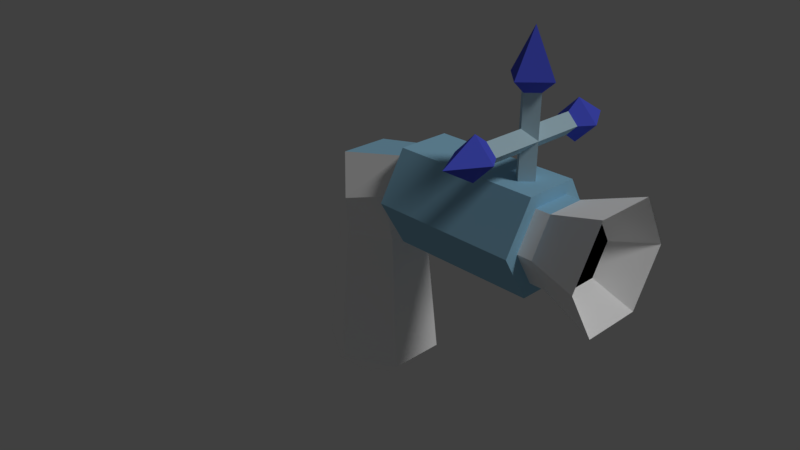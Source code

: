 # Source: tetrasGun.blend  (saved by Blender 2.79.0; exported with 4.5.12 LTS)
import bpy
from mathutils import Matrix  # noqa: F401  (used for matrix-valued properties, if any)

bpy.ops.wm.read_factory_settings(use_empty=True)
scene = bpy.context.scene
scene.name = 'Scene'

# ---- collections
col_collection_1 = bpy.data.collections.new('Collection 1'); scene.collection.children.link(col_collection_1)

# ---- materials (node trees are filled in below, after node groups)
mat_main = bpy.data.materials.new('Main')
mat_main.alpha_threshold = 0.0
mat_main.use_transparent_shadow = False
mat_main.diffuse_color = (1.0, 1.0, 1.0, 1.0)
mat_main.roughness = 0.5
mat_plate = bpy.data.materials.new('Plate')
mat_plate.alpha_threshold = 0.0
mat_plate.use_transparent_shadow = False
mat_plate.diffuse_color = (0.3146, 0.6042, 0.8, 1.0)
mat_plate.roughness = 0.5
mat_bright = bpy.data.materials.new('Bright')
mat_bright.alpha_threshold = 0.0
mat_bright.use_transparent_shadow = False
mat_bright.diffuse_color = (0.5101, 0.7096, 0.8, 1.0)
mat_bright.roughness = 0.5
mat_dark = bpy.data.materials.new('Dark')
mat_dark.alpha_threshold = 0.0
mat_dark.use_transparent_shadow = False
mat_dark.diffuse_color = (0.0, 0.0, 0.0, 1.0)
mat_dark.roughness = 0.5
mat_deep = bpy.data.materials.new('Deep')
mat_deep.alpha_threshold = 0.0
mat_deep.use_transparent_shadow = False
mat_deep.diffuse_color = (0.09072, 0.118, 0.8, 1.0)
mat_deep.roughness = 0.5

# ---- material node trees

# ---- world
world_world = bpy.data.worlds.new('World'); scene.world = world_world
world_world.color = (0.05088, 0.05088, 0.05088)
world_world.use_sun_shadow = False
world_world.sun_shadow_jitter_overblur = 0.0
world_world.cycles.sampling_method = 'MANUAL'

# ---- cameras
cam_camera = bpy.data.cameras.new('Camera')
cam_camera.clip_end = 100.0
cam_camera.lens = 35.0
cam_camera.sensor_width = 32.0
cam_camera.sensor_height = 18.0
cam_camera.ortho_scale = 7.314
cam_camera.dof.focus_distance = 0.0
cam_camera.dof.aperture_fstop = 128.0

# ---- lights
light_lamp = bpy.data.lights.new('Lamp', 'SUN')
light_lamp.transmission_factor = 0.0
light_lamp.cutoff_distance = 30.0
light_lamp.angle = 0.1993
light_lamp.energy = 1.0
light_lamp.shadow_buffer_clip_start = 1.001
light_lamp.shadow_soft_size = 0.1
light_lamp.shadow_cascade_max_distance = 1000.0

# ---- meshes
me_cylinder = bpy.data.meshes.new('Cylinder')
me_cylinder.from_pydata([(0.2626, 0.7227, -1.13), (0.2626, 0.5561, 0.5809), (0.8885, 0.3613, -1.13), (0.7443, 0.2781, 0.5809), (0.8885, -0.3613, -1.13), (0.7443, -0.2781, 0.5809), (0.2626, -0.7227, -1.13), (0.2626, -0.5561, 0.5809), (-0.3632, -0.3613, -1.13), (-0.219, -0.2781, 0.5809), (-0.3632, 0.3613, -1.13), (-0.219, 0.2781, 0.5809), (0.8797, 0.4939, 1.257), (2.95, 0.488, 1.257), (0.9207, 0.2633, 0.8342), (2.95, 0.244, 0.8342), (0.9207, -0.2633, 0.8342), (2.95, -0.244, 0.8342), (0.8797, -0.4939, 1.257), (2.95, -0.488, 1.257), (0.8723, -0.244, 1.679), (2.95, -0.244, 1.679), (0.8723, 0.244, 1.679), (2.95, 0.244, 1.679), (0.3384, 0.6419, 1.105), (0.7699, 0.3398, 0.7283), (0.7699, -0.3398, 0.7283), (0.3384, -0.6419, 1.105), (-0.05004, -0.3095, 1.481), (-0.05004, 0.3095, 1.481), (3.209, 0.203, 0.9051), (3.209, 0.4061, 1.257), (3.209, -0.203, 0.9051), (3.209, -0.4061, 1.257), (3.209, -0.203, 1.608), (3.209, 0.203, 1.608), (3.618, 0.3682, 0.6191), (3.618, 0.7364, 1.257), (3.618, -0.3682, 0.6191), (3.618, -0.7364, 1.257), (3.618, -0.3682, 1.895), (3.618, 0.3682, 1.895), (2.431, 0.1255, 1.631), (2.431, 0.1255, 2.748), (2.557, -3.791e-09, 1.631), (2.557, -3.791e-09, 2.748), (2.431, -0.1255, 1.631), (2.431, -0.1255, 2.748), (2.306, 3.193e-09, 1.631), (2.306, 3.193e-09, 2.748), (2.709, -9.895e-09, 2.884), (2.431, 0.2775, 2.884), (2.431, -0.2775, 2.884), (2.154, 5.543e-09, 2.884), (2.431, 1.152e-09, 3.389), (2.43, 0.6302, 2.384), (2.43, -0.6302, 2.384), (2.559, 0.6302, 2.254), (2.559, -0.6302, 2.254), (2.43, 0.6302, 2.125), (2.43, -0.6302, 2.125), (2.301, 0.6302, 2.254), (2.301, -0.6302, 2.254), (2.43, 0.7967, 2.501), (2.677, 0.7967, 2.254), (2.677, -0.7967, 2.254), (2.43, -0.7967, 2.501), (2.43, 0.7967, 2.007), (2.43, -0.7967, 2.007), (2.183, 0.7967, 2.254), (2.183, -0.7967, 2.254), (2.43, -1.22, 2.254), (2.43, 1.22, 2.254), (0.2626, 0.3814, -1.462), (0.5929, 0.1907, -1.462), (0.5929, -0.1907, -1.462), (0.2626, -0.3814, -1.462), (-0.06763, -0.1907, -1.462), (-0.06763, 0.1907, -1.462), (0.9743, 0.6629, 1.257), (2.769, 0.655, 1.257), (1.01, 0.3535, 0.6895), (2.769, 0.3275, 0.6895), (1.01, -0.3535, 0.6895), (2.769, -0.3275, 0.6895), (0.9743, -0.6629, 1.257), (2.769, -0.655, 1.257), (0.9679, -0.3275, 1.824), (2.769, -0.3275, 1.824), (0.9679, 0.3275, 1.824), (2.769, 0.3275, 1.824)], [], [(0, 1, 3, 2), (2, 3, 5, 4), (4, 5, 7, 6), (6, 7, 9, 8), (8, 9, 11, 10), (10, 11, 1, 0), (2, 4, 75, 74), (12, 13, 15, 14), (14, 15, 17, 16), (16, 17, 19, 18), (18, 19, 21, 20), (21, 19, 39, 40), (20, 21, 23, 22), (22, 23, 13, 12), (16, 26, 25, 14), (5, 3, 25, 26), (3, 1, 24, 25), (14, 25, 24, 12), (12, 24, 29, 22), (1, 11, 29, 24), (11, 9, 28, 29), (22, 29, 28, 20), (20, 28, 27, 18), (9, 7, 27, 28), (7, 5, 26, 27), (18, 27, 26, 16), (30, 31, 35, 34, 33, 32), (17, 15, 36, 38), (23, 21, 40, 41), (15, 13, 37, 36), (19, 17, 38, 39), (13, 23, 41, 37), (31, 30, 36, 37), (30, 32, 38, 36), (32, 33, 39, 38), (33, 34, 40, 39), (34, 35, 41, 40), (35, 31, 37, 41), (42, 43, 45, 44), (44, 45, 47, 46), (49, 47, 52, 53), (46, 47, 49, 48), (48, 49, 43, 42), (42, 44, 46, 48), (51, 53, 54), (43, 49, 53, 51), (47, 45, 50, 52), (45, 43, 51, 50), (52, 50, 54), (53, 52, 54), (50, 51, 54), (55, 56, 58, 57), (57, 58, 60, 59), (56, 62, 70, 66), (59, 60, 62, 61), (61, 62, 56, 55), (57, 59, 67, 64), (65, 66, 71), (68, 65, 71), (55, 57, 64, 63), (59, 61, 69, 67), (60, 58, 65, 68), (58, 56, 66, 65), (61, 55, 63, 69), (62, 60, 68, 70), (69, 63, 72), (67, 69, 72), (64, 67, 72), (63, 64, 72), (66, 70, 71), (70, 68, 71), (73, 74, 75, 76, 77, 78), (8, 10, 78, 77), (0, 2, 74, 73), (4, 6, 76, 75), (10, 0, 73, 78), (6, 8, 77, 76), (79, 80, 82, 81), (81, 82, 84, 83), (83, 84, 86, 85), (85, 86, 88, 87), (87, 88, 90, 89), (89, 90, 80, 79), (79, 81, 83, 85, 87, 89), (82, 80, 90, 88, 86, 84)])
me_cylinder.polygons.foreach_set('material_index', [0, 0, 0, 0, 1, 0, 0, 0, 0, 0, 0, 0, 1, 0, 0, 0, 0, 0, 0, 0, 1, 1, 0, 0, 0, 0, 3, 0, 0, 0, 0, 0, 0, 0, 0, 0, 0, 0, 2, 2, 4, 2, 2, 2, 4, 4, 4, 4, 4, 4, 4, 2, 2, 4, 2, 2, 4, 4, 4, 4, 4, 4, 4, 4, 4, 4, 4, 4, 4, 4, 4, 0, 0, 0, 0, 0, 0, 1, 1, 1, 1, 1, 1, 1, 1])
_uv = me_cylinder.uv_layers.new(name='UVMap')
_uv.uv.foreach_set('vector', [0.2293, 0.09353, 0.2293, 0.5056, 0.4029, 0.5056, 0.4549, 0.09353, 0.4549, 0.09353, 0.4029, 0.5056, 0.4029, 0.5056, 0.4549, 0.09353, 0.4549, 0.09353, 0.4029, 0.5056, 0.2293, 0.5056, 0.2293, 0.09353, 0.2293, 0.09353, 0.2293, 0.5056, 0.0556, 0.5056, 0.04789, 0.09353, 0.117, 8.941e-08, 0.09468, 0.6502, -0.01524, 0.6502, -0.0311, 0.0, 0.04789, 0.09353, 0.0556, 0.5056, 0.2293, 0.5056, 0.2293, 0.09353, 0.4549, 0.09353, 0.4549, 0.09353, 0.3483, 0.0136, 0.3483, 0.0136, 0.4517, 0.6684, 0.8322, 0.6684, 0.8322, 0.5666, 0.4665, 0.5666, 0.4665, 0.5666, 0.8322, 0.5666, 0.8322, 0.5666, 0.4665, 0.5666, 0.4665, 0.5666, 0.8322, 0.5666, 0.8322, 0.6684, 0.4517, 0.6684, 0.4517, 0.6684, 0.8322, 0.6684, 0.8322, 0.7702, 0.4491, 0.7702, 0.8322, 0.7702, 0.8322, 0.6684, 1.0, 0.6684, 1.0, 0.8834, 0.05903, 1.0, 0.02819, 0.9478, -0.02583, 0.9478, -0.01689, 1.0, 0.4491, 0.7702, 0.8322, 0.7702, 0.8322, 0.6684, 0.4517, 0.6684, 0.4665, 0.5666, 0.4275, 0.5391, 0.4275, 0.5391, 0.4665, 0.5666, 0.4029, 0.5056, 0.4029, 0.5056, 0.4275, 0.5391, 0.4275, 0.5391, 0.4029, 0.5056, 0.2293, 0.5056, 0.304, 0.6111, 0.4275, 0.5391, 0.4665, 0.5666, 0.4275, 0.5391, 0.304, 0.6111, 0.4517, 0.6684, 0.4517, 0.6684, 0.304, 0.6111, 0.1928, 0.6831, 0.4491, 0.7702, 0.2293, 0.5056, 0.0556, 0.5056, 0.1928, 0.6831, 0.304, 0.6111, -0.01524, 0.6502, 0.09468, 0.6502, 0.09493, 0.9706, -0.02252, 0.9706, -0.01689, 1.0, -0.02252, 0.9706, 0.09493, 0.9706, 0.05903, 1.0, 0.4491, 0.7702, 0.1928, 0.6831, 0.304, 0.6111, 0.4517, 0.6684, 0.0556, 0.5056, 0.2293, 0.5056, 0.304, 0.6111, 0.1928, 0.6831, 0.2293, 0.5056, 0.4029, 0.5056, 0.4275, 0.5391, 0.304, 0.6111, 0.4517, 0.6684, 0.304, 0.6111, 0.4275, 0.5391, 0.4665, 0.5666, 0.8972, 0.5837, 0.8972, 0.6684, 0.8972, 0.7531, 0.8972, 0.7531, 0.8972, 0.6684, 0.8972, 0.5837, 0.8322, 0.5666, 0.8322, 0.5666, 1.0, 0.4534, 1.0, 0.4534, 0.8322, 0.7702, 0.8322, 0.7702, 1.0, 0.8834, 1.0, 0.8834, 0.8322, 0.5666, 0.8322, 0.6684, 1.0, 0.6684, 1.0, 0.4534, 0.8322, 0.6684, 0.8322, 0.5666, 1.0, 0.4534, 1.0, 0.6684, 0.8322, 0.6684, 0.8322, 0.7702, 1.0, 0.8834, 1.0, 0.6684, 0.8972, 0.6684, 0.8972, 0.5837, 1.0, 0.4534, 1.0, 0.6684, 0.8972, 0.5837, 0.8972, 0.5837, 1.0, 0.4534, 1.0, 0.4534, 0.8972, 0.5837, 0.8972, 0.6684, 1.0, 0.6684, 1.0, 0.4534, 0.8972, 0.6684, 0.8972, 0.7531, 1.0, 0.8834, 1.0, 0.6684, 0.8972, 0.7531, 0.8972, 0.7531, 1.0, 0.8834, 1.0, 0.8834, 0.8972, 0.7531, 0.8972, 0.6684, 1.0, 0.6684, 1.0, 0.8834, 0.7018, 0.6376, 0.7018, 0.8677, 0.7333, 0.8677, 0.7333, 0.6376, 0.7333, 0.6376, 0.7333, 0.8677, 0.7018, 0.8677, 0.7018, 0.6376, 0.6703, 0.8677, 0.7018, 0.8677, 0.7018, 0.8959, 0.6321, 0.8959, 0.7018, 0.6376, 0.7018, 0.8677, 0.6703, 0.8677, 0.6703, 0.6376, 0.6703, 0.6376, 0.6703, 0.8677, 0.7018, 0.8677, 0.7018, 0.6376, 0.7018, 0.6376, 0.7333, 0.6376, 0.7018, 0.6376, 0.6703, 0.6376, 0.7018, 0.8959, 0.6321, 0.8959, 0.7018, 1.0, 0.7018, 0.8677, 0.6703, 0.8677, 0.6321, 0.8959, 0.7018, 0.8959, 0.7018, 0.8677, 0.7333, 0.8677, 0.7715, 0.8959, 0.7018, 0.8959, 0.7333, 0.8677, 0.7018, 0.8677, 0.7018, 0.8959, 0.7715, 0.8959, 0.7018, 0.8959, 0.7715, 0.8959, 0.7018, 1.0, 0.6321, 0.8959, 0.7018, 0.8959, 0.7018, 1.0, 0.7715, 0.8959, 0.7018, 0.8959, 0.7018, 1.0, 0.7015, 0.7927, 0.7015, 0.7927, 0.734, 0.7661, 0.734, 0.7661, 0.734, 0.7661, 0.734, 0.7661, 0.7015, 0.7395, 0.7015, 0.7395, 0.7015, 0.7927, 0.6691, 0.7661, 0.6395, 0.7661, 0.7015, 0.817, 0.7015, 0.7395, 0.7015, 0.7395, 0.6691, 0.7661, 0.6691, 0.7661, 0.6691, 0.7661, 0.6691, 0.7661, 0.7015, 0.7927, 0.7015, 0.7927, 0.734, 0.7661, 0.7015, 0.7395, 0.7015, 0.7152, 0.7636, 0.7661, 0.7636, 0.7661, 0.7015, 0.817, 0.7015, 0.7661, 0.7015, 0.7152, 0.7636, 0.7661, 0.7015, 0.7661, 0.7015, 0.7927, 0.734, 0.7661, 0.7636, 0.7661, 0.7015, 0.817, 0.7015, 0.7395, 0.6691, 0.7661, 0.6395, 0.7661, 0.7015, 0.7152, 0.7015, 0.7395, 0.734, 0.7661, 0.7636, 0.7661, 0.7015, 0.7152, 0.734, 0.7661, 0.7015, 0.7927, 0.7015, 0.817, 0.7636, 0.7661, 0.6691, 0.7661, 0.7015, 0.7927, 0.7015, 0.817, 0.6395, 0.7661, 0.6691, 0.7661, 0.7015, 0.7395, 0.7015, 0.7152, 0.6395, 0.7661, 0.6395, 0.7661, 0.7015, 0.817, 0.7015, 0.7661, 0.7015, 0.7152, 0.6395, 0.7661, 0.7015, 0.7661, 0.7636, 0.7661, 0.7015, 0.7152, 0.7015, 0.7661, 0.7015, 0.817, 0.7636, 0.7661, 0.7015, 0.7661, 0.7015, 0.817, 0.6395, 0.7661, 0.7015, 0.7661, 0.6395, 0.7661, 0.7015, 0.7152, 0.7015, 0.7661, 0.2293, 0.0136, 0.3483, 0.0136, 0.3483, 0.0136, 0.2293, 0.0136, 0.1102, 0.0136, 0.1102, 0.0136, 0.04789, 0.09353, 0.04789, 0.09353, 0.1102, 0.0136, 0.1102, 0.0136, 0.2293, 0.09353, 0.4549, 0.09353, 0.3483, 0.0136, 0.2293, 0.0136, 0.4549, 0.09353, 0.2293, 0.09353, 0.2293, 0.0136, 0.3483, 0.0136, 0.04789, 0.09353, 0.2293, 0.09353, 0.2293, 0.0136, 0.1102, 0.0136, 0.2293, 0.09353, 0.04789, 0.09353, 0.1102, 0.0136, 0.2293, 0.0136, -0.1735, 0.5019, 0.8073, 0.5019, 0.8073, 0.03694, -0.1541, 0.03694, -0.1541, 0.03694, 0.8073, 0.03694, 0.8073, 0.03694, -0.1541, 0.03694, -0.1541, 0.03694, 0.8073, 0.03694, 0.8073, 0.5019, -0.1735, 0.5019, -0.1735, 0.5019, 0.8073, 0.5019, 0.8073, 0.9668, -0.177, 0.9668, -0.177, 0.9668, 0.8073, 0.9668, 0.8073, 0.9668, -0.177, 0.9668, -0.177, 0.9668, 0.8073, 0.9668, 0.8073, 0.5019, -0.1735, 0.5019, -0.1735, 0.5019, -0.1541, 0.03694, -0.1541, 0.03694, -0.1735, 0.5019, -0.177, 0.9668, -0.177, 0.9668, 0.8073, 0.03694, 0.8073, 0.5019, 0.8073, 0.9668, 0.8073, 0.9668, 0.8073, 0.5019, 0.8073, 0.03694])
me_cylinder.materials.append(mat_main)
me_cylinder.materials.append(mat_plate)
me_cylinder.materials.append(mat_bright)
me_cylinder.materials.append(mat_dark)
me_cylinder.materials.append(mat_deep)
me_cylinder.use_remesh_preserve_volume = False
me_cylinder.use_remesh_preserve_attributes = False
me_cylinder.use_mirror_vertex_groups = False
me_cylinder.update()

# ---- objects
ob_cylinder = bpy.data.objects.new('Cylinder', me_cylinder)
ob_lamp = bpy.data.objects.new('Lamp', light_lamp)
ob_camera = bpy.data.objects.new('Camera', cam_camera)

# ---- transforms, parenting, visibility, modifiers, constraints
ob_cylinder.location = (0.0, 0.0, 0.0)
ob_cylinder.lineart.crease_threshold = 0.0
ob_lamp.location = (4.076, 1.005, 5.904)
ob_lamp.rotation_euler = (0.6503, 0.05522, 1.866)
ob_lamp.lock_rotations_4d = False
ob_lamp.empty_display_type = 'ARROWS'
ob_lamp.color = (0.0, 0.0, 0.0, 0.0)
ob_lamp.lineart.crease_threshold = 0.0
ob_camera.location = (7.481, -6.508, 5.344)
ob_camera.rotation_euler = (1.109, 0.0, 0.8149)
ob_camera.lock_rotations_4d = False
ob_camera.empty_display_type = 'ARROWS'
ob_camera.color = (0.0, 0.0, 0.0, 0.0)
ob_camera.display_type = 'WIRE'
ob_camera.lineart.crease_threshold = 0.0

# ---- collection membership
col_collection_1.objects.link(ob_cylinder)
col_collection_1.objects.link(ob_lamp)
col_collection_1.objects.link(ob_camera)

# ---- scene / render settings (as saved in the file)
scene.camera = ob_camera
scene.frame_start = 1; scene.frame_end = 250; scene.frame_set(1)
scene.render.engine = 'BLENDER_EEVEE_NEXT'
scene.render.resolution_percentage = 50
scene.render.dither_intensity = 0.0
scene.cycles.use_denoising = False
scene.cycles.samples = 128
scene.cycles.sampling_pattern = 'TABULATED_SOBOL'
scene.cycles.use_adaptive_sampling = False
scene.cycles.use_light_tree = False
scene.cycles.blur_glossy = 0.0
scene.cycles.sample_clamp_indirect = 0.0
scene.view_settings.view_transform = 'Standard'
bpy.context.view_layer.update()
